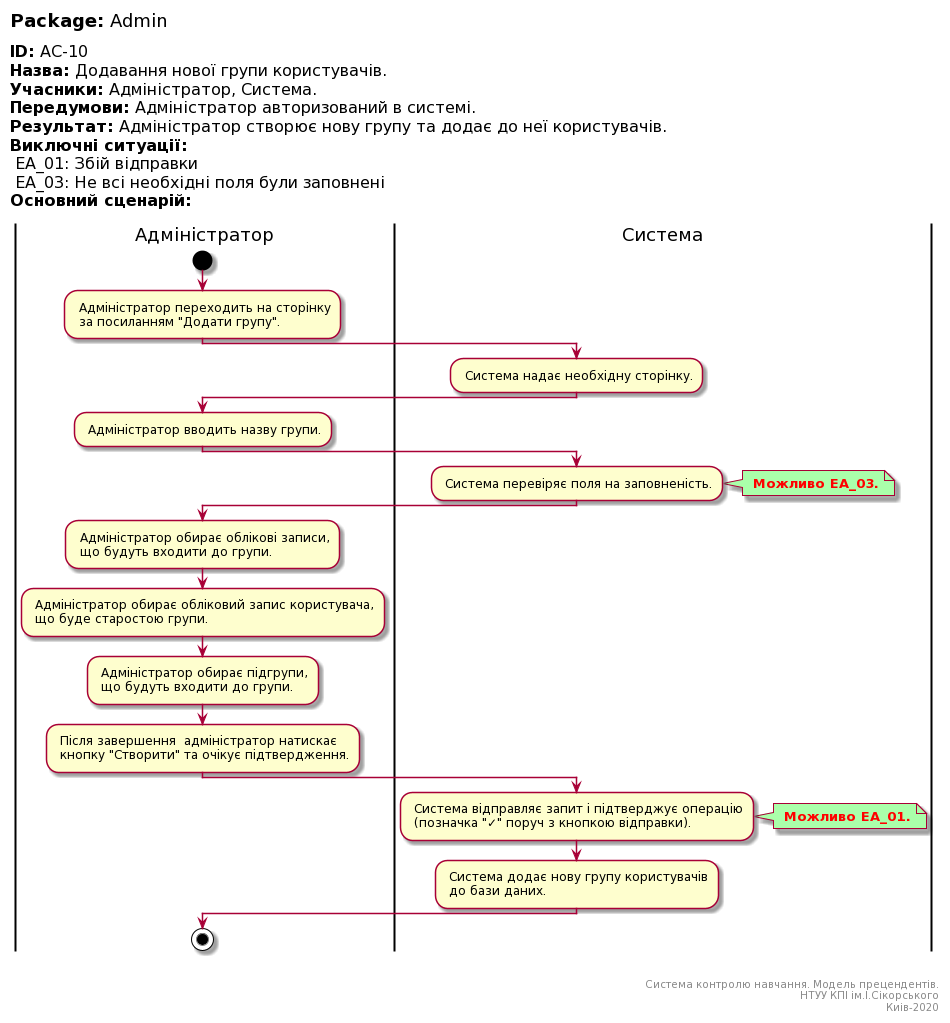

The diagram above was rendered by PlantUML. Its source (embedded in the PNG):
@startuml
left header
<font color=000 size=18><b>Package:</b> Admin

<font color=000 size=16><b>ID:</b> AC-10
<font color=000 size=16><b>Назва:</b> Додавання нової групи користувачів.
<font color=000 size=16><b>Учасники:</b> Адміністратор, Система.
<font color=000 size=16><b>Передумови:</b> Адміністратор авторизований в системі.
<font color=000 size=16><b>Результат:</b> Адміністратор створює нову групу та додає до неї користувачів.
<font color=000 size=16><b>Виключні ситуації:</b>
<font color=000 size=16> EA_01: Збій відправки
<font color=000 size=16> EA_03: Не всі необхідні поля були заповнені
<font color=000 size=16><b>Основний сценарій:</b>

end header

|Адміністратор|
start
: Адміністратор переходить на сторінку 
 за посиланням "Додати групу".;

|Система|
: Система надає необхідну сторінку.;

|Адміністратор|
: Адміністратор вводить назву групи.;

|Система|
: Система перевіряє поля на заповненість.;

note right #aaffaa
<font color=red><b> Можливо EA_03.
end note

|Адміністратор|
: Адміністратор обирає облікові записи,
 що будуть входити до групи.;

: Адміністратор обирає обліковий запис користувача,
 що буде старостою групи.;

: Адміністратор обирає підгрупи,
 що будуть входити до групи.;

|Адміністратор|
: Після завершення  адміністратор натискає
 кнопку "Створити" та очікує підтвердження.;

|Система|
: Система відправляє запит і підтверджує операцію
 (позначка "✓" поруч з кнопкою відправки).;

note right #aaffaa
<font color=red><b> Можливо EA_01.
end note

: Система додає нову групу користувачів
 до бази даних.;

|Адміністратор|
stop;

right footer


Система контролю навчання. Модель прецендентів.
НТУУ КПІ ім.І.Сікорського
Киів-2020
end footer
@enduml